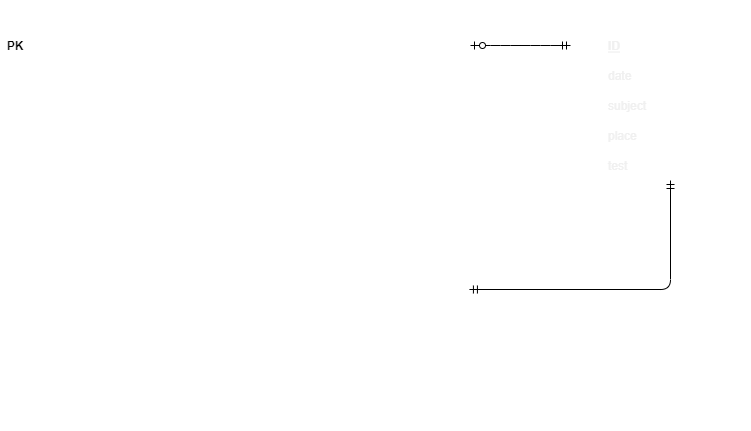

The diagram above was exported from draw.io. Its source (the exported page's mxGraphModel, read from the mxfile embedded in the PNG):
<mxGraphModel dx="1204" dy="665" grid="1" gridSize="10" guides="1" tooltips="1" connect="1" arrows="1" fold="1" page="1" pageScale="1" pageWidth="827" pageHeight="1169" math="0" shadow="0">
  <root>
    <mxCell id="0" />
    <mxCell id="1" parent="0" />
    <mxCell id="I6Nu8S7yVyNvI8aguNqT-15" value="students" style="shape=table;startSize=30;container=1;collapsible=1;childLayout=tableLayout;fixedRows=1;rowLines=0;fontStyle=1;align=center;resizeLast=1;strokeColor=#FFFFFF;fontColor=#FFFFFF;fillColor=none;" parent="1" vertex="1">
      <mxGeometry x="50" y="70" width="180" height="120" as="geometry" />
    </mxCell>
    <mxCell id="I6Nu8S7yVyNvI8aguNqT-16" value="" style="shape=partialRectangle;collapsible=0;dropTarget=0;pointerEvents=0;fillColor=none;top=0;left=0;bottom=1;right=0;points=[[0,0.5],[1,0.5]];portConstraint=eastwest;strokeColor=#FFFFFF;" parent="I6Nu8S7yVyNvI8aguNqT-15" vertex="1">
      <mxGeometry y="30" width="180" height="30" as="geometry" />
    </mxCell>
    <mxCell id="I6Nu8S7yVyNvI8aguNqT-17" value="PK" style="shape=partialRectangle;connectable=0;fillColor=none;top=0;left=0;bottom=0;right=0;fontStyle=1;overflow=hidden;strokeColor=#FFFFFF;" parent="I6Nu8S7yVyNvI8aguNqT-16" vertex="1">
      <mxGeometry width="30" height="30" as="geometry">
        <mxRectangle width="30" height="30" as="alternateBounds" />
      </mxGeometry>
    </mxCell>
    <mxCell id="I6Nu8S7yVyNvI8aguNqT-18" value="ID" style="shape=partialRectangle;connectable=0;fillColor=none;top=0;left=0;bottom=0;right=0;align=left;spacingLeft=6;fontStyle=5;overflow=hidden;strokeColor=#FFFFFF;fontColor=#FFFFFF;" parent="I6Nu8S7yVyNvI8aguNqT-16" vertex="1">
      <mxGeometry x="30" width="150" height="30" as="geometry">
        <mxRectangle width="150" height="30" as="alternateBounds" />
      </mxGeometry>
    </mxCell>
    <mxCell id="I6Nu8S7yVyNvI8aguNqT-19" value="" style="shape=partialRectangle;collapsible=0;dropTarget=0;pointerEvents=0;fillColor=none;top=0;left=0;bottom=0;right=0;points=[[0,0.5],[1,0.5]];portConstraint=eastwest;strokeColor=#FFFFFF;" parent="I6Nu8S7yVyNvI8aguNqT-15" vertex="1">
      <mxGeometry y="60" width="180" height="30" as="geometry" />
    </mxCell>
    <mxCell id="I6Nu8S7yVyNvI8aguNqT-20" value="" style="shape=partialRectangle;connectable=0;fillColor=none;top=0;left=0;bottom=0;right=0;editable=1;overflow=hidden;strokeColor=#FFFFFF;" parent="I6Nu8S7yVyNvI8aguNqT-19" vertex="1">
      <mxGeometry width="30" height="30" as="geometry">
        <mxRectangle width="30" height="30" as="alternateBounds" />
      </mxGeometry>
    </mxCell>
    <mxCell id="I6Nu8S7yVyNvI8aguNqT-21" value="name" style="shape=partialRectangle;connectable=0;fillColor=none;top=0;left=0;bottom=0;right=0;align=left;spacingLeft=6;overflow=hidden;strokeColor=#FFFFFF;fontColor=#FFFFFF;" parent="I6Nu8S7yVyNvI8aguNqT-19" vertex="1">
      <mxGeometry x="30" width="150" height="30" as="geometry">
        <mxRectangle width="150" height="30" as="alternateBounds" />
      </mxGeometry>
    </mxCell>
    <mxCell id="I6Nu8S7yVyNvI8aguNqT-22" value="" style="shape=partialRectangle;collapsible=0;dropTarget=0;pointerEvents=0;fillColor=none;top=0;left=0;bottom=0;right=0;points=[[0,0.5],[1,0.5]];portConstraint=eastwest;strokeColor=#FFFFFF;" parent="I6Nu8S7yVyNvI8aguNqT-15" vertex="1">
      <mxGeometry y="90" width="180" height="30" as="geometry" />
    </mxCell>
    <mxCell id="I6Nu8S7yVyNvI8aguNqT-23" value="" style="shape=partialRectangle;connectable=0;fillColor=none;top=0;left=0;bottom=0;right=0;editable=1;overflow=hidden;strokeColor=#FFFFFF;" parent="I6Nu8S7yVyNvI8aguNqT-22" vertex="1">
      <mxGeometry width="30" height="30" as="geometry">
        <mxRectangle width="30" height="30" as="alternateBounds" />
      </mxGeometry>
    </mxCell>
    <mxCell id="I6Nu8S7yVyNvI8aguNqT-24" value="address" style="shape=partialRectangle;connectable=0;fillColor=none;top=0;left=0;bottom=0;right=0;align=left;spacingLeft=6;overflow=hidden;strokeColor=#FFFFFF;fontColor=#FFFFFF;" parent="I6Nu8S7yVyNvI8aguNqT-22" vertex="1">
      <mxGeometry x="30" width="150" height="30" as="geometry">
        <mxRectangle width="150" height="30" as="alternateBounds" />
      </mxGeometry>
    </mxCell>
    <mxCell id="I6Nu8S7yVyNvI8aguNqT-28" value="aplications" style="shape=table;startSize=30;container=1;collapsible=1;childLayout=tableLayout;fixedRows=1;rowLines=0;fontStyle=1;align=center;resizeLast=1;strokeColor=#FFFFFF;fontColor=#FFFFFF;fillColor=none;" parent="1" vertex="1">
      <mxGeometry x="340" y="70" width="180" height="150" as="geometry" />
    </mxCell>
    <mxCell id="I6Nu8S7yVyNvI8aguNqT-29" value="" style="shape=partialRectangle;collapsible=0;dropTarget=0;pointerEvents=0;fillColor=none;top=0;left=0;bottom=1;right=0;points=[[0,0.5],[1,0.5]];portConstraint=eastwest;strokeColor=#FFFFFF;fontColor=#FFFFFF;" parent="I6Nu8S7yVyNvI8aguNqT-28" vertex="1">
      <mxGeometry y="30" width="180" height="30" as="geometry" />
    </mxCell>
    <mxCell id="I6Nu8S7yVyNvI8aguNqT-30" value="PK" style="shape=partialRectangle;connectable=0;fillColor=none;top=0;left=0;bottom=0;right=0;fontStyle=1;overflow=hidden;strokeColor=#FFFFFF;fontColor=#FFFFFF;" parent="I6Nu8S7yVyNvI8aguNqT-29" vertex="1">
      <mxGeometry width="30" height="30" as="geometry">
        <mxRectangle width="30" height="30" as="alternateBounds" />
      </mxGeometry>
    </mxCell>
    <mxCell id="I6Nu8S7yVyNvI8aguNqT-31" value="ID" style="shape=partialRectangle;connectable=0;fillColor=none;top=0;left=0;bottom=0;right=0;align=left;spacingLeft=6;fontStyle=5;overflow=hidden;strokeColor=#FFFFFF;fontColor=#FFFFFF;" parent="I6Nu8S7yVyNvI8aguNqT-29" vertex="1">
      <mxGeometry x="30" width="150" height="30" as="geometry">
        <mxRectangle width="150" height="30" as="alternateBounds" />
      </mxGeometry>
    </mxCell>
    <mxCell id="I6Nu8S7yVyNvI8aguNqT-35" value="" style="shape=partialRectangle;collapsible=0;dropTarget=0;pointerEvents=0;fillColor=none;top=0;left=0;bottom=0;right=0;points=[[0,0.5],[1,0.5]];portConstraint=eastwest;strokeColor=#FFFFFF;fontColor=#FFFFFF;" parent="I6Nu8S7yVyNvI8aguNqT-28" vertex="1">
      <mxGeometry y="60" width="180" height="30" as="geometry" />
    </mxCell>
    <mxCell id="I6Nu8S7yVyNvI8aguNqT-36" value="FK" style="shape=partialRectangle;connectable=0;fillColor=none;top=0;left=0;bottom=0;right=0;editable=1;overflow=hidden;strokeColor=#FFFFFF;fontColor=#FFFFFF;" parent="I6Nu8S7yVyNvI8aguNqT-35" vertex="1">
      <mxGeometry width="30" height="30" as="geometry">
        <mxRectangle width="30" height="30" as="alternateBounds" />
      </mxGeometry>
    </mxCell>
    <mxCell id="I6Nu8S7yVyNvI8aguNqT-37" value="subject" style="shape=partialRectangle;connectable=0;fillColor=none;top=0;left=0;bottom=0;right=0;align=left;spacingLeft=6;overflow=hidden;strokeColor=#FFFFFF;fontColor=#FFFFFF;" parent="I6Nu8S7yVyNvI8aguNqT-35" vertex="1">
      <mxGeometry x="30" width="150" height="30" as="geometry">
        <mxRectangle width="150" height="30" as="alternateBounds" />
      </mxGeometry>
    </mxCell>
    <mxCell id="I6Nu8S7yVyNvI8aguNqT-32" value="" style="shape=partialRectangle;collapsible=0;dropTarget=0;pointerEvents=0;fillColor=none;top=0;left=0;bottom=0;right=0;points=[[0,0.5],[1,0.5]];portConstraint=eastwest;strokeColor=#FFFFFF;fontColor=#FFFFFF;" parent="I6Nu8S7yVyNvI8aguNqT-28" vertex="1">
      <mxGeometry y="90" width="180" height="30" as="geometry" />
    </mxCell>
    <mxCell id="I6Nu8S7yVyNvI8aguNqT-33" value="" style="shape=partialRectangle;connectable=0;fillColor=none;top=0;left=0;bottom=0;right=0;editable=1;overflow=hidden;strokeColor=#FFFFFF;fontColor=#FFFFFF;" parent="I6Nu8S7yVyNvI8aguNqT-32" vertex="1">
      <mxGeometry width="30" height="30" as="geometry">
        <mxRectangle width="30" height="30" as="alternateBounds" />
      </mxGeometry>
    </mxCell>
    <mxCell id="I6Nu8S7yVyNvI8aguNqT-34" value="date" style="shape=partialRectangle;connectable=0;fillColor=none;top=0;left=0;bottom=0;right=0;align=left;spacingLeft=6;overflow=hidden;strokeColor=#FFFFFF;fontColor=#FFFFFF;" parent="I6Nu8S7yVyNvI8aguNqT-32" vertex="1">
      <mxGeometry x="30" width="150" height="30" as="geometry">
        <mxRectangle width="150" height="30" as="alternateBounds" />
      </mxGeometry>
    </mxCell>
    <mxCell id="14" style="shape=partialRectangle;collapsible=0;dropTarget=0;pointerEvents=0;fillColor=none;top=0;left=0;bottom=0;right=0;points=[[0,0.5],[1,0.5]];portConstraint=eastwest;strokeColor=#FFFFFF;fontColor=#FFFFFF;" vertex="1" parent="I6Nu8S7yVyNvI8aguNqT-28">
      <mxGeometry y="120" width="180" height="30" as="geometry" />
    </mxCell>
    <mxCell id="15" style="shape=partialRectangle;connectable=0;fillColor=none;top=0;left=0;bottom=0;right=0;editable=1;overflow=hidden;strokeColor=#FFFFFF;fontColor=#FFFFFF;" vertex="1" parent="14">
      <mxGeometry width="30" height="30" as="geometry">
        <mxRectangle width="30" height="30" as="alternateBounds" />
      </mxGeometry>
    </mxCell>
    <mxCell id="16" value="user_id" style="shape=partialRectangle;connectable=0;fillColor=none;top=0;left=0;bottom=0;right=0;align=left;spacingLeft=6;overflow=hidden;strokeColor=#FFFFFF;fontColor=#FFFFFF;" vertex="1" parent="14">
      <mxGeometry x="30" width="150" height="30" as="geometry">
        <mxRectangle width="150" height="30" as="alternateBounds" />
      </mxGeometry>
    </mxCell>
    <mxCell id="I6Nu8S7yVyNvI8aguNqT-41" value="examinations" style="shape=table;startSize=30;container=1;collapsible=1;childLayout=tableLayout;fixedRows=1;rowLines=0;fontStyle=1;align=center;resizeLast=1;strokeColor=#FFFFFF;fillColor=none;fontColor=#FFFFFF;" parent="1" vertex="1">
      <mxGeometry x="620" y="70" width="180" height="180" as="geometry" />
    </mxCell>
    <mxCell id="I6Nu8S7yVyNvI8aguNqT-42" value="" style="shape=partialRectangle;collapsible=0;dropTarget=0;pointerEvents=0;fillColor=none;top=0;left=0;bottom=1;right=0;points=[[0,0.5],[1,0.5]];portConstraint=eastwest;strokeColor=#FFFFFF;" parent="I6Nu8S7yVyNvI8aguNqT-41" vertex="1">
      <mxGeometry y="30" width="180" height="30" as="geometry" />
    </mxCell>
    <mxCell id="I6Nu8S7yVyNvI8aguNqT-43" value="PK" style="shape=partialRectangle;connectable=0;fillColor=none;top=0;left=0;bottom=0;right=0;fontStyle=1;overflow=hidden;strokeColor=#FFFFFF;fontColor=#FFFFFF;" parent="I6Nu8S7yVyNvI8aguNqT-42" vertex="1">
      <mxGeometry width="30" height="30" as="geometry">
        <mxRectangle width="30" height="30" as="alternateBounds" />
      </mxGeometry>
    </mxCell>
    <mxCell id="I6Nu8S7yVyNvI8aguNqT-44" value="ID" style="shape=partialRectangle;connectable=0;fillColor=none;top=0;left=0;bottom=0;right=0;align=left;spacingLeft=6;fontStyle=5;overflow=hidden;strokeColor=#FFFFFF;fontColor=#F0F0F0;" parent="I6Nu8S7yVyNvI8aguNqT-42" vertex="1">
      <mxGeometry x="30" width="150" height="30" as="geometry">
        <mxRectangle width="150" height="30" as="alternateBounds" />
      </mxGeometry>
    </mxCell>
    <mxCell id="I6Nu8S7yVyNvI8aguNqT-45" value="" style="shape=partialRectangle;collapsible=0;dropTarget=0;pointerEvents=0;fillColor=none;top=0;left=0;bottom=0;right=0;points=[[0,0.5],[1,0.5]];portConstraint=eastwest;strokeColor=#FFFFFF;" parent="I6Nu8S7yVyNvI8aguNqT-41" vertex="1">
      <mxGeometry y="60" width="180" height="30" as="geometry" />
    </mxCell>
    <mxCell id="I6Nu8S7yVyNvI8aguNqT-46" value="" style="shape=partialRectangle;connectable=0;fillColor=none;top=0;left=0;bottom=0;right=0;editable=1;overflow=hidden;strokeColor=#FFFFFF;fontColor=#FFFFFF;" parent="I6Nu8S7yVyNvI8aguNqT-45" vertex="1">
      <mxGeometry width="30" height="30" as="geometry">
        <mxRectangle width="30" height="30" as="alternateBounds" />
      </mxGeometry>
    </mxCell>
    <mxCell id="I6Nu8S7yVyNvI8aguNqT-47" value="date" style="shape=partialRectangle;connectable=0;fillColor=none;top=0;left=0;bottom=0;right=0;align=left;spacingLeft=6;overflow=hidden;strokeColor=#FFFFFF;fontColor=#F0F0F0;" parent="I6Nu8S7yVyNvI8aguNqT-45" vertex="1">
      <mxGeometry x="30" width="150" height="30" as="geometry">
        <mxRectangle width="150" height="30" as="alternateBounds" />
      </mxGeometry>
    </mxCell>
    <mxCell id="I6Nu8S7yVyNvI8aguNqT-48" value="" style="shape=partialRectangle;collapsible=0;dropTarget=0;pointerEvents=0;fillColor=none;top=0;left=0;bottom=0;right=0;points=[[0,0.5],[1,0.5]];portConstraint=eastwest;strokeColor=#FFFFFF;" parent="I6Nu8S7yVyNvI8aguNqT-41" vertex="1">
      <mxGeometry y="90" width="180" height="30" as="geometry" />
    </mxCell>
    <mxCell id="I6Nu8S7yVyNvI8aguNqT-49" value="" style="shape=partialRectangle;connectable=0;fillColor=none;top=0;left=0;bottom=0;right=0;editable=1;overflow=hidden;strokeColor=#FFFFFF;fontColor=#FFFFFF;" parent="I6Nu8S7yVyNvI8aguNqT-48" vertex="1">
      <mxGeometry width="30" height="30" as="geometry">
        <mxRectangle width="30" height="30" as="alternateBounds" />
      </mxGeometry>
    </mxCell>
    <mxCell id="I6Nu8S7yVyNvI8aguNqT-50" value="subject" style="shape=partialRectangle;connectable=0;fillColor=none;top=0;left=0;bottom=0;right=0;align=left;spacingLeft=6;overflow=hidden;strokeColor=#FFFFFF;fontColor=#F0F0F0;" parent="I6Nu8S7yVyNvI8aguNqT-48" vertex="1">
      <mxGeometry x="30" width="150" height="30" as="geometry">
        <mxRectangle width="150" height="30" as="alternateBounds" />
      </mxGeometry>
    </mxCell>
    <mxCell id="I6Nu8S7yVyNvI8aguNqT-51" value="" style="shape=partialRectangle;collapsible=0;dropTarget=0;pointerEvents=0;fillColor=none;top=0;left=0;bottom=0;right=0;points=[[0,0.5],[1,0.5]];portConstraint=eastwest;strokeColor=#FFFFFF;" parent="I6Nu8S7yVyNvI8aguNqT-41" vertex="1">
      <mxGeometry y="120" width="180" height="30" as="geometry" />
    </mxCell>
    <mxCell id="I6Nu8S7yVyNvI8aguNqT-52" value="" style="shape=partialRectangle;connectable=0;fillColor=none;top=0;left=0;bottom=0;right=0;editable=1;overflow=hidden;strokeColor=#FFFFFF;fontColor=#FFFFFF;" parent="I6Nu8S7yVyNvI8aguNqT-51" vertex="1">
      <mxGeometry width="30" height="30" as="geometry">
        <mxRectangle width="30" height="30" as="alternateBounds" />
      </mxGeometry>
    </mxCell>
    <mxCell id="I6Nu8S7yVyNvI8aguNqT-53" value="place" style="shape=partialRectangle;connectable=0;fillColor=none;top=0;left=0;bottom=0;right=0;align=left;spacingLeft=6;overflow=hidden;strokeColor=#FFFFFF;fontColor=#F0F0F0;" parent="I6Nu8S7yVyNvI8aguNqT-51" vertex="1">
      <mxGeometry x="30" width="150" height="30" as="geometry">
        <mxRectangle width="150" height="30" as="alternateBounds" />
      </mxGeometry>
    </mxCell>
    <mxCell id="I6Nu8S7yVyNvI8aguNqT-59" value="" style="endArrow=none;html=1;rounded=0;strokeColor=#FFFFFF;fontColor=#FFFFFF;" parent="1" edge="1">
      <mxGeometry relative="1" as="geometry">
        <mxPoint x="650" y="250" as="sourcePoint" />
        <mxPoint x="650" y="220" as="targetPoint" />
      </mxGeometry>
    </mxCell>
    <mxCell id="I6Nu8S7yVyNvI8aguNqT-56" value="test" style="shape=partialRectangle;connectable=0;fillColor=none;top=0;left=0;bottom=0;right=0;align=left;spacingLeft=6;overflow=hidden;strokeColor=#FFFFFF;fontColor=#F0F0F0;" parent="1" vertex="1">
      <mxGeometry x="650" y="220" width="150" height="30" as="geometry">
        <mxRectangle width="150" height="30" as="alternateBounds" />
      </mxGeometry>
    </mxCell>
    <mxCell id="I6Nu8S7yVyNvI8aguNqT-73" value="results" style="shape=table;startSize=30;container=1;collapsible=1;childLayout=tableLayout;fixedRows=1;rowLines=0;fontStyle=1;align=center;resizeLast=1;strokeColor=#FFFFFF;fontColor=#FFFFFF;fillColor=none;" parent="1" vertex="1">
      <mxGeometry x="340" y="320" width="180" height="180" as="geometry" />
    </mxCell>
    <mxCell id="I6Nu8S7yVyNvI8aguNqT-74" value="" style="shape=partialRectangle;collapsible=0;dropTarget=0;pointerEvents=0;fillColor=none;top=0;left=0;bottom=1;right=0;points=[[0,0.5],[1,0.5]];portConstraint=eastwest;strokeColor=#FFFFFF;fontColor=#FFFFFF;" parent="I6Nu8S7yVyNvI8aguNqT-73" vertex="1">
      <mxGeometry y="30" width="180" height="30" as="geometry" />
    </mxCell>
    <mxCell id="I6Nu8S7yVyNvI8aguNqT-75" value="PK" style="shape=partialRectangle;connectable=0;fillColor=none;top=0;left=0;bottom=0;right=0;fontStyle=1;overflow=hidden;strokeColor=#FFFFFF;fontColor=#FFFFFF;" parent="I6Nu8S7yVyNvI8aguNqT-74" vertex="1">
      <mxGeometry width="30" height="30" as="geometry">
        <mxRectangle width="30" height="30" as="alternateBounds" />
      </mxGeometry>
    </mxCell>
    <mxCell id="I6Nu8S7yVyNvI8aguNqT-76" value="ID" style="shape=partialRectangle;connectable=0;fillColor=none;top=0;left=0;bottom=0;right=0;align=left;spacingLeft=6;fontStyle=5;overflow=hidden;strokeColor=#FFFFFF;fontColor=#FFFFFF;" parent="I6Nu8S7yVyNvI8aguNqT-74" vertex="1">
      <mxGeometry x="30" width="150" height="30" as="geometry">
        <mxRectangle width="150" height="30" as="alternateBounds" />
      </mxGeometry>
    </mxCell>
    <mxCell id="I6Nu8S7yVyNvI8aguNqT-77" value="" style="shape=partialRectangle;collapsible=0;dropTarget=0;pointerEvents=0;fillColor=none;top=0;left=0;bottom=0;right=0;points=[[0,0.5],[1,0.5]];portConstraint=eastwest;strokeColor=#FFFFFF;fontColor=#FFFFFF;" parent="I6Nu8S7yVyNvI8aguNqT-73" vertex="1">
      <mxGeometry y="60" width="180" height="30" as="geometry" />
    </mxCell>
    <mxCell id="I6Nu8S7yVyNvI8aguNqT-78" value="FK" style="shape=partialRectangle;connectable=0;fillColor=none;top=0;left=0;bottom=0;right=0;editable=1;overflow=hidden;strokeColor=#FFFFFF;fontColor=#FFFFFF;" parent="I6Nu8S7yVyNvI8aguNqT-77" vertex="1">
      <mxGeometry width="30" height="30" as="geometry">
        <mxRectangle width="30" height="30" as="alternateBounds" />
      </mxGeometry>
    </mxCell>
    <mxCell id="I6Nu8S7yVyNvI8aguNqT-79" value="subject" style="shape=partialRectangle;connectable=0;fillColor=none;top=0;left=0;bottom=0;right=0;align=left;spacingLeft=6;overflow=hidden;strokeColor=#FFFFFF;fontColor=#FFFFFF;" parent="I6Nu8S7yVyNvI8aguNqT-77" vertex="1">
      <mxGeometry x="30" width="150" height="30" as="geometry">
        <mxRectangle width="150" height="30" as="alternateBounds" />
      </mxGeometry>
    </mxCell>
    <mxCell id="I6Nu8S7yVyNvI8aguNqT-80" value="" style="shape=partialRectangle;collapsible=0;dropTarget=0;pointerEvents=0;fillColor=none;top=0;left=0;bottom=0;right=0;points=[[0,0.5],[1,0.5]];portConstraint=eastwest;strokeColor=#FFFFFF;fontColor=#FFFFFF;" parent="I6Nu8S7yVyNvI8aguNqT-73" vertex="1">
      <mxGeometry y="90" width="180" height="30" as="geometry" />
    </mxCell>
    <mxCell id="I6Nu8S7yVyNvI8aguNqT-81" value="" style="shape=partialRectangle;connectable=0;fillColor=none;top=0;left=0;bottom=0;right=0;editable=1;overflow=hidden;strokeColor=#FFFFFF;fontColor=#FFFFFF;" parent="I6Nu8S7yVyNvI8aguNqT-80" vertex="1">
      <mxGeometry width="30" height="30" as="geometry">
        <mxRectangle width="30" height="30" as="alternateBounds" />
      </mxGeometry>
    </mxCell>
    <mxCell id="I6Nu8S7yVyNvI8aguNqT-82" value="score" style="shape=partialRectangle;connectable=0;fillColor=none;top=0;left=0;bottom=0;right=0;align=left;spacingLeft=6;overflow=hidden;strokeColor=#FFFFFF;fontColor=#FFFFFF;" parent="I6Nu8S7yVyNvI8aguNqT-80" vertex="1">
      <mxGeometry x="30" width="150" height="30" as="geometry">
        <mxRectangle width="150" height="30" as="alternateBounds" />
      </mxGeometry>
    </mxCell>
    <mxCell id="5" style="shape=partialRectangle;collapsible=0;dropTarget=0;pointerEvents=0;fillColor=none;top=0;left=0;bottom=0;right=0;points=[[0,0.5],[1,0.5]];portConstraint=eastwest;strokeColor=#FFFFFF;fontColor=#FFFFFF;" parent="I6Nu8S7yVyNvI8aguNqT-73" vertex="1">
      <mxGeometry y="120" width="180" height="30" as="geometry" />
    </mxCell>
    <mxCell id="6" style="shape=partialRectangle;connectable=0;fillColor=none;top=0;left=0;bottom=0;right=0;editable=1;overflow=hidden;strokeColor=#FFFFFF;fontColor=#FFFFFF;" parent="5" vertex="1">
      <mxGeometry width="30" height="30" as="geometry">
        <mxRectangle width="30" height="30" as="alternateBounds" />
      </mxGeometry>
    </mxCell>
    <mxCell id="7" value="coment" style="shape=partialRectangle;connectable=0;fillColor=none;top=0;left=0;bottom=0;right=0;align=left;spacingLeft=6;overflow=hidden;strokeColor=#FFFFFF;fontColor=#FFFFFF;" parent="5" vertex="1">
      <mxGeometry x="30" width="150" height="30" as="geometry">
        <mxRectangle width="150" height="30" as="alternateBounds" />
      </mxGeometry>
    </mxCell>
    <mxCell id="17" style="shape=partialRectangle;collapsible=0;dropTarget=0;pointerEvents=0;fillColor=none;top=0;left=0;bottom=0;right=0;points=[[0,0.5],[1,0.5]];portConstraint=eastwest;strokeColor=#FFFFFF;fontColor=#FFFFFF;" vertex="1" parent="I6Nu8S7yVyNvI8aguNqT-73">
      <mxGeometry y="150" width="180" height="30" as="geometry" />
    </mxCell>
    <mxCell id="18" style="shape=partialRectangle;connectable=0;fillColor=none;top=0;left=0;bottom=0;right=0;editable=1;overflow=hidden;strokeColor=#FFFFFF;fontColor=#FFFFFF;" vertex="1" parent="17">
      <mxGeometry width="30" height="30" as="geometry">
        <mxRectangle width="30" height="30" as="alternateBounds" />
      </mxGeometry>
    </mxCell>
    <mxCell id="19" value="examinations_id" style="shape=partialRectangle;connectable=0;fillColor=none;top=0;left=0;bottom=0;right=0;align=left;spacingLeft=6;overflow=hidden;strokeColor=#FFFFFF;fontColor=#FFFFFF;" vertex="1" parent="17">
      <mxGeometry x="30" width="150" height="30" as="geometry">
        <mxRectangle width="150" height="30" as="alternateBounds" />
      </mxGeometry>
    </mxCell>
    <mxCell id="I6Nu8S7yVyNvI8aguNqT-102" value="" style="edgeStyle=entityRelationEdgeStyle;fontSize=12;html=1;endArrow=ERzeroToMany;startArrow=ERmandOne;exitX=1;exitY=0.5;exitDx=0;exitDy=0;entryX=0;entryY=0.5;entryDx=0;entryDy=0;strokeColor=#FFFFFF;fontColor=#FFFFFF;" parent="1" source="I6Nu8S7yVyNvI8aguNqT-16" target="I6Nu8S7yVyNvI8aguNqT-29" edge="1">
      <mxGeometry width="100" height="100" relative="1" as="geometry">
        <mxPoint x="360" y="390" as="sourcePoint" />
        <mxPoint x="460" y="290" as="targetPoint" />
      </mxGeometry>
    </mxCell>
    <mxCell id="9" value="" style="edgeStyle=entityRelationEdgeStyle;fontSize=12;html=1;endArrow=ERzeroToOne;startArrow=ERmandOne;entryX=1;entryY=0.5;entryDx=0;entryDy=0;exitX=0;exitY=0.5;exitDx=0;exitDy=0;" edge="1" parent="1" source="I6Nu8S7yVyNvI8aguNqT-42" target="I6Nu8S7yVyNvI8aguNqT-29">
      <mxGeometry width="100" height="100" relative="1" as="geometry">
        <mxPoint x="360" y="390" as="sourcePoint" />
        <mxPoint x="460" y="290" as="targetPoint" />
      </mxGeometry>
    </mxCell>
    <mxCell id="10" value="" style="edgeStyle=orthogonalEdgeStyle;fontSize=12;html=1;endArrow=ERmandOne;startArrow=ERmandOne;exitX=0.994;exitY=0.3;exitDx=0;exitDy=0;exitPerimeter=0;" edge="1" parent="1" source="I6Nu8S7yVyNvI8aguNqT-74">
      <mxGeometry width="100" height="100" relative="1" as="geometry">
        <mxPoint x="360" y="390" as="sourcePoint" />
        <mxPoint x="720" y="250" as="targetPoint" />
      </mxGeometry>
    </mxCell>
  </root>
</mxGraphModel>